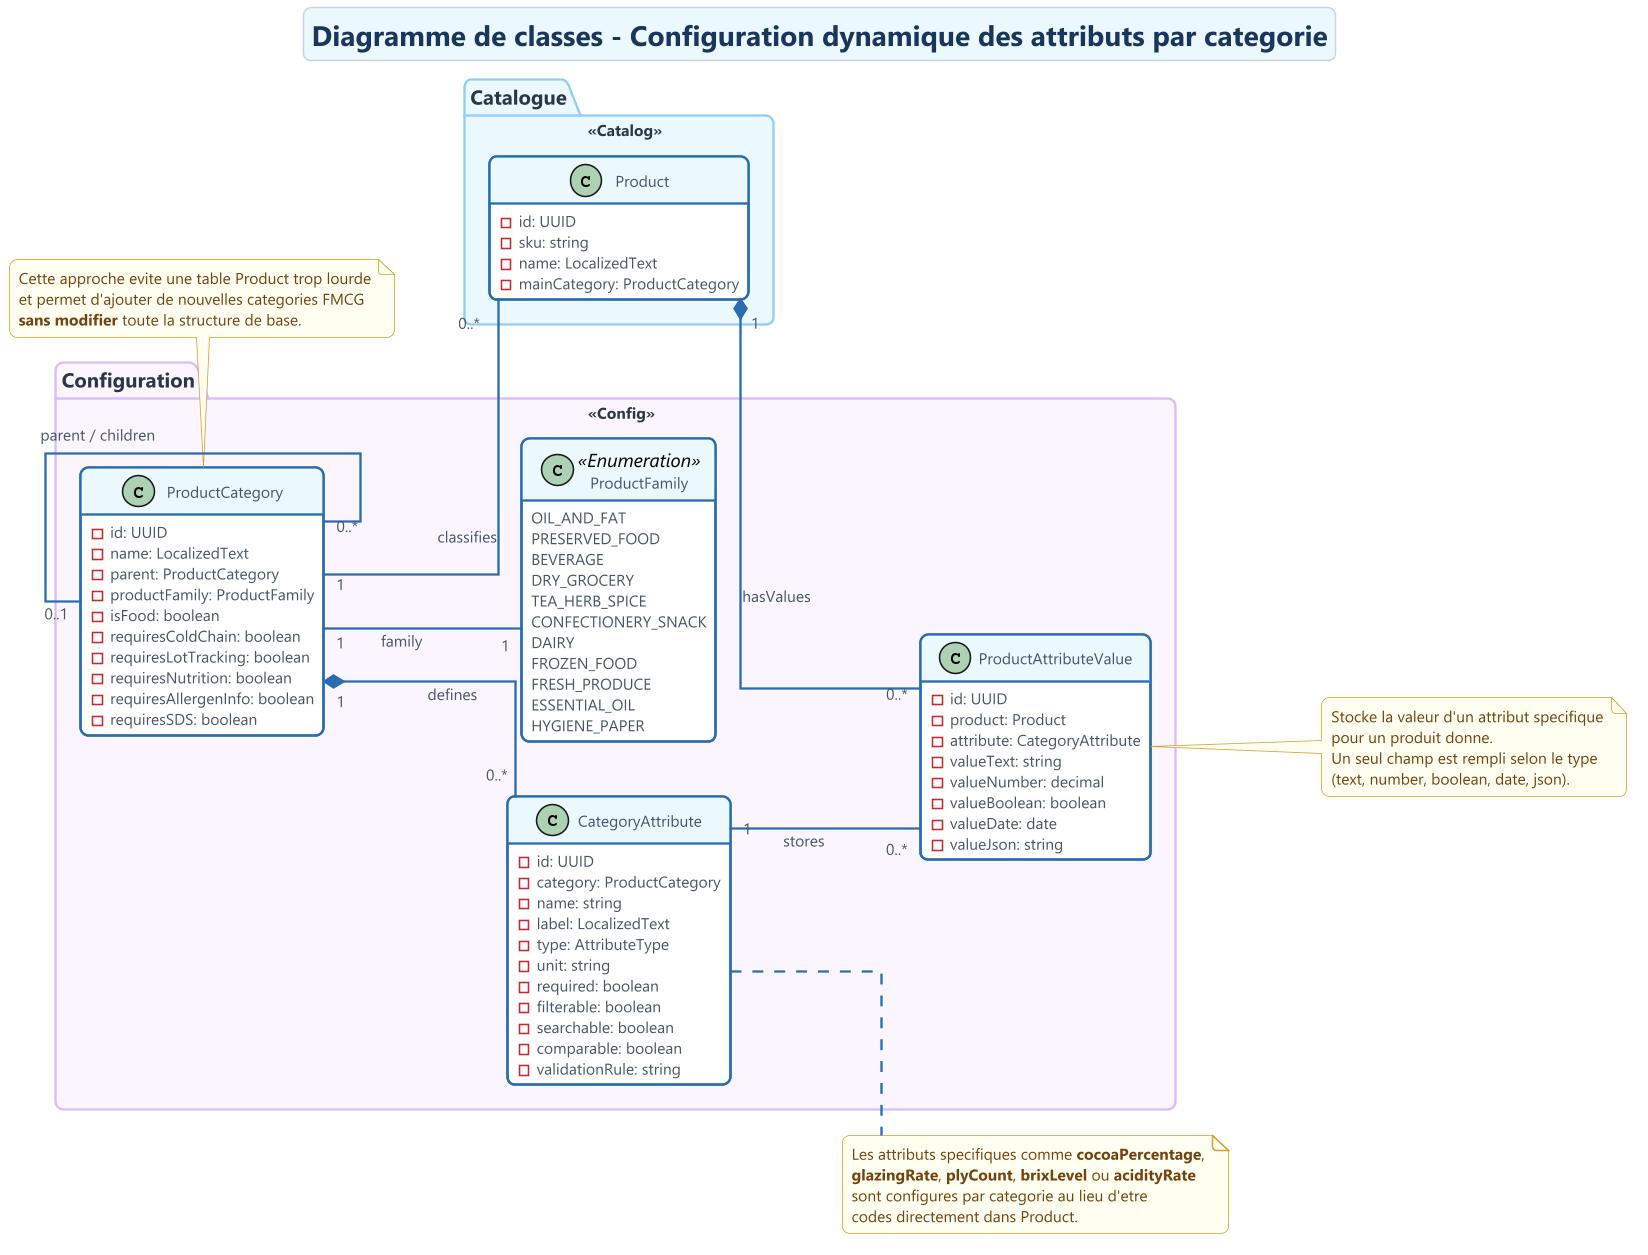

The diagram above was rendered by PlantUML. Its source (embedded in the PNG):
@startuml
!include ../common/style.puml

skinparam package<<Config>> {
  BackgroundColor #FAF5FF
  HeaderBackgroundColor #E9D8FD
  BorderColor #D6BCFA
}

skinparam package<<Catalog>> {
  BackgroundColor #EBF8FF
  HeaderBackgroundColor #BEE3F8
  BorderColor #90CDF4
}

title Diagramme de classes - Configuration dynamique des attributs par categorie
left to right direction
hide empty members

package "Configuration" <<Config>> {
  class ProductCategory {
    - id: UUID
    - name: LocalizedText
    - parent: ProductCategory
    - productFamily: ProductFamily
    - isFood: boolean
    - requiresColdChain: boolean
    - requiresLotTracking: boolean
    - requiresNutrition: boolean
    - requiresAllergenInfo: boolean
    - requiresSDS: boolean
  }

  class CategoryAttribute {
    - id: UUID
    - category: ProductCategory
    - name: string
    - label: LocalizedText
    - type: AttributeType
    - unit: string
    - required: boolean
    - filterable: boolean
    - searchable: boolean
    - comparable: boolean
    - validationRule: string
  }

  class ProductAttributeValue {
    - id: UUID
    - product: Product
    - attribute: CategoryAttribute
    - valueText: string
    - valueNumber: decimal
    - valueBoolean: boolean
    - valueDate: date
    - valueJson: string
  }

  class ProductFamily <<Enumeration>> {
    OIL_AND_FAT
    PRESERVED_FOOD
    BEVERAGE
    DRY_GROCERY
    TEA_HERB_SPICE
    CONFECTIONERY_SNACK
    DAIRY
    FROZEN_FOOD
    FRESH_PRODUCE
    ESSENTIAL_OIL
    HYGIENE_PAPER
  }
}

package "Catalogue" <<Catalog>> {
  class Product {
    - id: UUID
    - sku: string
    - name: LocalizedText
    - mainCategory: ProductCategory
  }
}

ProductCategory "0..1" -- "0..*" ProductCategory : parent / children
ProductCategory "1" *-- "0..*" CategoryAttribute : defines
ProductCategory "1" -- "0..*" Product : classifies
ProductCategory "1" -- "1" ProductFamily : family
Product "1" *-- "0..*" ProductAttributeValue : hasValues
CategoryAttribute "1" -- "0..*" ProductAttributeValue : stores

note right of CategoryAttribute
  Les attributs specifiques comme **cocoaPercentage**,
  **glazingRate**, **plyCount**, **brixLevel** ou **acidityRate**
  sont configures par categorie au lieu d'etre
  codes directement dans Product.
end note

note bottom of ProductCategory
  Cette approche evite une table Product trop lourde
  et permet d'ajouter de nouvelles categories FMCG
  **sans modifier** toute la structure de base.
end note

note right of ProductAttributeValue
  Stocke la valeur d'un attribut specifique
  pour un produit donne.
  Un seul champ est rempli selon le type
  (text, number, boolean, date, json).
end note

@enduml